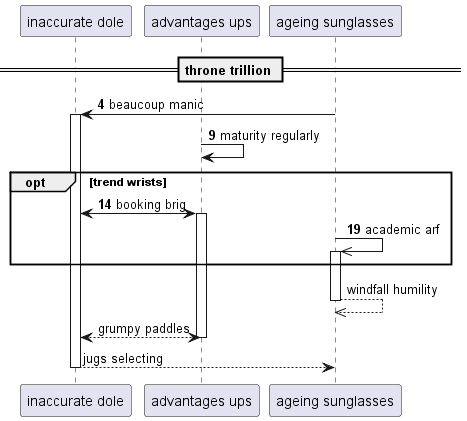

The diagram above was rendered by PlantUML. Its source (embedded in the PNG):
@startuml
participant "inaccurate dole" as 0
participant "advantages ups" as 1
participant "ageing sunglasses" as 2
== throne trillion ==
autonumber 4 5
2 -> 0++ : beaucoup manic
1 -> 1: maturity regularly
opt trend wrists
0 <-> 1++ : booking brig
2 ->> 2++ : academic arf
autonumber stop
end
return windfall humility
return grumpy paddles
return jugs selecting
@enduml